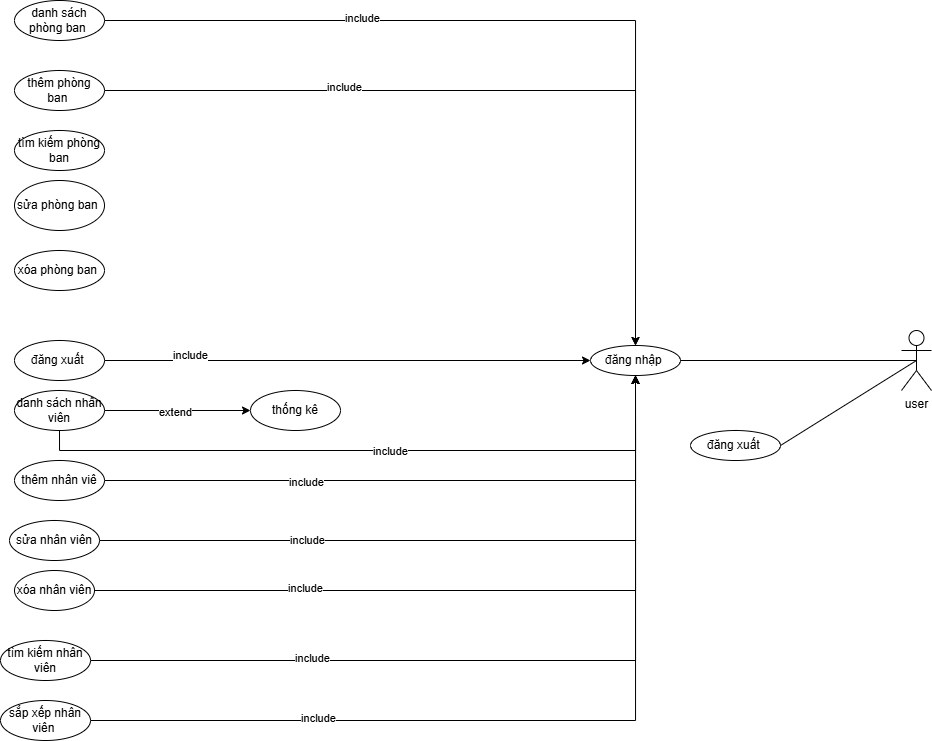

The diagram above was exported from draw.io. Its source (the exported page's mxGraphModel, read from the mxfile embedded in the PNG):
<mxGraphModel dx="922" dy="1596" grid="1" gridSize="10" guides="1" tooltips="1" connect="1" arrows="1" fold="1" page="1" pageScale="1" pageWidth="827" pageHeight="1169" math="0" shadow="0">
  <root>
    <mxCell id="0" />
    <mxCell id="1" parent="0" />
    <mxCell id="QY2naURGovfO3dFZCo5A-75" style="edgeStyle=orthogonalEdgeStyle;rounded=0;orthogonalLoop=1;jettySize=auto;html=1;entryX=0.5;entryY=0;entryDx=0;entryDy=0;" edge="1" parent="1" source="QY2naURGovfO3dFZCo5A-9" target="QY2naURGovfO3dFZCo5A-36">
      <mxGeometry relative="1" as="geometry" />
    </mxCell>
    <mxCell id="QY2naURGovfO3dFZCo5A-79" value="include" style="edgeLabel;html=1;align=center;verticalAlign=middle;resizable=0;points=[];" vertex="1" connectable="0" parent="QY2naURGovfO3dFZCo5A-75">
      <mxGeometry x="-0.397" y="2" relative="1" as="geometry">
        <mxPoint as="offset" />
      </mxGeometry>
    </mxCell>
    <mxCell id="QY2naURGovfO3dFZCo5A-9" value="danh sách phòng ban&amp;nbsp;" style="ellipse;whiteSpace=wrap;html=1;" vertex="1" parent="1">
      <mxGeometry x="324" y="-50" width="90" height="40" as="geometry" />
    </mxCell>
    <mxCell id="QY2naURGovfO3dFZCo5A-78" style="edgeStyle=orthogonalEdgeStyle;rounded=0;orthogonalLoop=1;jettySize=auto;html=1;entryX=0.5;entryY=0;entryDx=0;entryDy=0;" edge="1" parent="1" source="QY2naURGovfO3dFZCo5A-10" target="QY2naURGovfO3dFZCo5A-36">
      <mxGeometry relative="1" as="geometry">
        <mxPoint x="730" y="110" as="targetPoint" />
      </mxGeometry>
    </mxCell>
    <mxCell id="QY2naURGovfO3dFZCo5A-81" value="include" style="edgeLabel;html=1;align=center;verticalAlign=middle;resizable=0;points=[];" vertex="1" connectable="0" parent="QY2naURGovfO3dFZCo5A-78">
      <mxGeometry x="-0.3887" y="3" relative="1" as="geometry">
        <mxPoint as="offset" />
      </mxGeometry>
    </mxCell>
    <mxCell id="QY2naURGovfO3dFZCo5A-10" value="thêm phòng ban&amp;nbsp;" style="ellipse;whiteSpace=wrap;html=1;" vertex="1" parent="1">
      <mxGeometry x="324" y="20" width="90" height="40" as="geometry" />
    </mxCell>
    <mxCell id="QY2naURGovfO3dFZCo5A-11" value="sửa phòng ban&amp;nbsp;" style="ellipse;whiteSpace=wrap;html=1;" vertex="1" parent="1">
      <mxGeometry x="324" y="130" width="90" height="50" as="geometry" />
    </mxCell>
    <mxCell id="QY2naURGovfO3dFZCo5A-12" value="xóa phòng ban&amp;nbsp;" style="ellipse;whiteSpace=wrap;html=1;" vertex="1" parent="1">
      <mxGeometry x="324" y="200" width="90" height="40" as="geometry" />
    </mxCell>
    <mxCell id="QY2naURGovfO3dFZCo5A-17" value="tìm kiếm phòng ban" style="ellipse;whiteSpace=wrap;html=1;" vertex="1" parent="1">
      <mxGeometry x="324" y="80" width="90" height="40" as="geometry" />
    </mxCell>
    <mxCell id="QY2naURGovfO3dFZCo5A-42" style="edgeStyle=orthogonalEdgeStyle;rounded=0;orthogonalLoop=1;jettySize=auto;html=1;exitX=1;exitY=0.5;exitDx=0;exitDy=0;" edge="1" parent="1" source="QY2naURGovfO3dFZCo5A-20" target="QY2naURGovfO3dFZCo5A-27">
      <mxGeometry relative="1" as="geometry">
        <mxPoint x="490" y="360" as="sourcePoint" />
      </mxGeometry>
    </mxCell>
    <mxCell id="QY2naURGovfO3dFZCo5A-47" value="extend" style="edgeLabel;html=1;align=center;verticalAlign=middle;resizable=0;points=[];" vertex="1" connectable="0" parent="QY2naURGovfO3dFZCo5A-42">
      <mxGeometry x="-0.0299" y="-2" relative="1" as="geometry">
        <mxPoint as="offset" />
      </mxGeometry>
    </mxCell>
    <mxCell id="QY2naURGovfO3dFZCo5A-66" style="edgeStyle=orthogonalEdgeStyle;rounded=0;orthogonalLoop=1;jettySize=auto;html=1;entryX=0.5;entryY=1;entryDx=0;entryDy=0;exitX=0.5;exitY=1;exitDx=0;exitDy=0;" edge="1" parent="1" source="QY2naURGovfO3dFZCo5A-20" target="QY2naURGovfO3dFZCo5A-36">
      <mxGeometry relative="1" as="geometry" />
    </mxCell>
    <mxCell id="QY2naURGovfO3dFZCo5A-67" value="include" style="edgeLabel;html=1;align=center;verticalAlign=middle;resizable=0;points=[];" vertex="1" connectable="0" parent="QY2naURGovfO3dFZCo5A-66">
      <mxGeometry x="0.0435" y="-1" relative="1" as="geometry">
        <mxPoint as="offset" />
      </mxGeometry>
    </mxCell>
    <mxCell id="QY2naURGovfO3dFZCo5A-20" value="danh sách nhân viên" style="ellipse;whiteSpace=wrap;html=1;" vertex="1" parent="1">
      <mxGeometry x="324" y="340" width="90" height="40" as="geometry" />
    </mxCell>
    <mxCell id="QY2naURGovfO3dFZCo5A-60" style="edgeStyle=orthogonalEdgeStyle;rounded=0;orthogonalLoop=1;jettySize=auto;html=1;entryX=0.5;entryY=1;entryDx=0;entryDy=0;" edge="1" parent="1" source="QY2naURGovfO3dFZCo5A-21" target="QY2naURGovfO3dFZCo5A-36">
      <mxGeometry relative="1" as="geometry" />
    </mxCell>
    <mxCell id="QY2naURGovfO3dFZCo5A-62" value="include" style="edgeLabel;html=1;align=center;verticalAlign=middle;resizable=0;points=[];" vertex="1" connectable="0" parent="QY2naURGovfO3dFZCo5A-60">
      <mxGeometry x="-0.3667" y="-2" relative="1" as="geometry">
        <mxPoint as="offset" />
      </mxGeometry>
    </mxCell>
    <mxCell id="QY2naURGovfO3dFZCo5A-21" value="thêm nhân viê" style="ellipse;whiteSpace=wrap;html=1;" vertex="1" parent="1">
      <mxGeometry x="324" y="410" width="90" height="40" as="geometry" />
    </mxCell>
    <mxCell id="QY2naURGovfO3dFZCo5A-84" style="edgeStyle=orthogonalEdgeStyle;rounded=0;orthogonalLoop=1;jettySize=auto;html=1;entryX=0.5;entryY=1;entryDx=0;entryDy=0;" edge="1" parent="1" source="QY2naURGovfO3dFZCo5A-22" target="QY2naURGovfO3dFZCo5A-36">
      <mxGeometry relative="1" as="geometry" />
    </mxCell>
    <mxCell id="QY2naURGovfO3dFZCo5A-87" value="include" style="edgeLabel;html=1;align=center;verticalAlign=middle;resizable=0;points=[];" vertex="1" connectable="0" parent="QY2naURGovfO3dFZCo5A-84">
      <mxGeometry x="-0.4084" relative="1" as="geometry">
        <mxPoint as="offset" />
      </mxGeometry>
    </mxCell>
    <mxCell id="QY2naURGovfO3dFZCo5A-22" value="sửa nhân viên" style="ellipse;whiteSpace=wrap;html=1;" vertex="1" parent="1">
      <mxGeometry x="319" y="470" width="90" height="40" as="geometry" />
    </mxCell>
    <mxCell id="QY2naURGovfO3dFZCo5A-85" style="edgeStyle=orthogonalEdgeStyle;rounded=0;orthogonalLoop=1;jettySize=auto;html=1;entryX=0.5;entryY=1;entryDx=0;entryDy=0;" edge="1" parent="1" source="QY2naURGovfO3dFZCo5A-23" target="QY2naURGovfO3dFZCo5A-36">
      <mxGeometry relative="1" as="geometry" />
    </mxCell>
    <mxCell id="QY2naURGovfO3dFZCo5A-88" value="include" style="edgeLabel;html=1;align=center;verticalAlign=middle;resizable=0;points=[];" vertex="1" connectable="0" parent="QY2naURGovfO3dFZCo5A-85">
      <mxGeometry x="-0.4438" y="2" relative="1" as="geometry">
        <mxPoint as="offset" />
      </mxGeometry>
    </mxCell>
    <mxCell id="QY2naURGovfO3dFZCo5A-23" value="xóa nhân viên" style="ellipse;whiteSpace=wrap;html=1;" vertex="1" parent="1">
      <mxGeometry x="324" y="520" width="80" height="40" as="geometry" />
    </mxCell>
    <mxCell id="QY2naURGovfO3dFZCo5A-86" style="edgeStyle=orthogonalEdgeStyle;rounded=0;orthogonalLoop=1;jettySize=auto;html=1;entryX=0.5;entryY=1;entryDx=0;entryDy=0;" edge="1" parent="1" source="QY2naURGovfO3dFZCo5A-24" target="QY2naURGovfO3dFZCo5A-36">
      <mxGeometry relative="1" as="geometry">
        <mxPoint x="910" y="320.0000000000002" as="targetPoint" />
      </mxGeometry>
    </mxCell>
    <mxCell id="QY2naURGovfO3dFZCo5A-89" value="include" style="edgeLabel;html=1;align=center;verticalAlign=middle;resizable=0;points=[];" vertex="1" connectable="0" parent="QY2naURGovfO3dFZCo5A-86">
      <mxGeometry x="-0.4658" y="2" relative="1" as="geometry">
        <mxPoint as="offset" />
      </mxGeometry>
    </mxCell>
    <mxCell id="QY2naURGovfO3dFZCo5A-24" value="tìm kiếm nhân viên" style="ellipse;whiteSpace=wrap;html=1;" vertex="1" parent="1">
      <mxGeometry x="310" y="590" width="90" height="40" as="geometry" />
    </mxCell>
    <mxCell id="QY2naURGovfO3dFZCo5A-72" style="edgeStyle=orthogonalEdgeStyle;rounded=0;orthogonalLoop=1;jettySize=auto;html=1;exitX=1;exitY=0.5;exitDx=0;exitDy=0;entryX=0.5;entryY=1;entryDx=0;entryDy=0;" edge="1" parent="1" source="QY2naURGovfO3dFZCo5A-26" target="QY2naURGovfO3dFZCo5A-36">
      <mxGeometry relative="1" as="geometry" />
    </mxCell>
    <mxCell id="QY2naURGovfO3dFZCo5A-74" value="include" style="edgeLabel;html=1;align=center;verticalAlign=middle;resizable=0;points=[];" vertex="1" connectable="0" parent="QY2naURGovfO3dFZCo5A-72">
      <mxGeometry x="-0.4889" y="2" relative="1" as="geometry">
        <mxPoint as="offset" />
      </mxGeometry>
    </mxCell>
    <mxCell id="QY2naURGovfO3dFZCo5A-26" value="sắp xếp nhân viên&amp;nbsp;" style="ellipse;whiteSpace=wrap;html=1;" vertex="1" parent="1">
      <mxGeometry x="310" y="650" width="90" height="40" as="geometry" />
    </mxCell>
    <mxCell id="QY2naURGovfO3dFZCo5A-27" value="thống kê" style="ellipse;whiteSpace=wrap;html=1;" vertex="1" parent="1">
      <mxGeometry x="560" y="340" width="90" height="40" as="geometry" />
    </mxCell>
    <mxCell id="QY2naURGovfO3dFZCo5A-36" value="đăng nhập&amp;nbsp;" style="ellipse;whiteSpace=wrap;html=1;" vertex="1" parent="1">
      <mxGeometry x="900" y="295" width="90" height="30" as="geometry" />
    </mxCell>
    <mxCell id="QY2naURGovfO3dFZCo5A-48" style="edgeStyle=orthogonalEdgeStyle;rounded=0;orthogonalLoop=1;jettySize=auto;html=1;exitX=1;exitY=0.5;exitDx=0;exitDy=0;entryX=0;entryY=0.5;entryDx=0;entryDy=0;" edge="1" parent="1" source="QY2naURGovfO3dFZCo5A-40" target="QY2naURGovfO3dFZCo5A-36">
      <mxGeometry relative="1" as="geometry">
        <mxPoint x="390" y="305" as="sourcePoint" />
        <mxPoint x="890" y="320" as="targetPoint" />
      </mxGeometry>
    </mxCell>
    <mxCell id="QY2naURGovfO3dFZCo5A-50" value="include" style="edgeLabel;html=1;align=center;verticalAlign=middle;resizable=0;points=[];" vertex="1" connectable="0" parent="QY2naURGovfO3dFZCo5A-48">
      <mxGeometry x="-0.6499" y="5" relative="1" as="geometry">
        <mxPoint as="offset" />
      </mxGeometry>
    </mxCell>
    <mxCell id="QY2naURGovfO3dFZCo5A-40" value="đăng xuất&amp;nbsp;" style="ellipse;whiteSpace=wrap;html=1;" vertex="1" parent="1">
      <mxGeometry x="324" y="290" width="90" height="40" as="geometry" />
    </mxCell>
    <mxCell id="QY2naURGovfO3dFZCo5A-82" value="user" style="shape=umlActor;verticalLabelPosition=bottom;verticalAlign=top;html=1;outlineConnect=0;" vertex="1" parent="1">
      <mxGeometry x="1211" y="280" width="30" height="60" as="geometry" />
    </mxCell>
    <mxCell id="QY2naURGovfO3dFZCo5A-83" value="" style="endArrow=none;html=1;rounded=0;entryX=0.5;entryY=0.5;entryDx=0;entryDy=0;entryPerimeter=0;exitX=1;exitY=0.5;exitDx=0;exitDy=0;" edge="1" parent="1" source="QY2naURGovfO3dFZCo5A-36" target="QY2naURGovfO3dFZCo5A-82">
      <mxGeometry width="50" height="50" relative="1" as="geometry">
        <mxPoint x="1040" y="270" as="sourcePoint" />
        <mxPoint x="1090" y="220" as="targetPoint" />
      </mxGeometry>
    </mxCell>
    <mxCell id="QY2naURGovfO3dFZCo5A-90" value="đăng xuất&amp;nbsp;" style="ellipse;whiteSpace=wrap;html=1;" vertex="1" parent="1">
      <mxGeometry x="1000" y="380" width="90" height="30" as="geometry" />
    </mxCell>
    <mxCell id="QY2naURGovfO3dFZCo5A-91" value="" style="endArrow=none;html=1;rounded=0;entryX=0.5;entryY=0.5;entryDx=0;entryDy=0;entryPerimeter=0;exitX=1;exitY=0.5;exitDx=0;exitDy=0;" edge="1" parent="1" source="QY2naURGovfO3dFZCo5A-90" target="QY2naURGovfO3dFZCo5A-82">
      <mxGeometry width="50" height="50" relative="1" as="geometry">
        <mxPoint x="1000" y="320" as="sourcePoint" />
        <mxPoint x="1236" y="320" as="targetPoint" />
      </mxGeometry>
    </mxCell>
  </root>
</mxGraphModel>